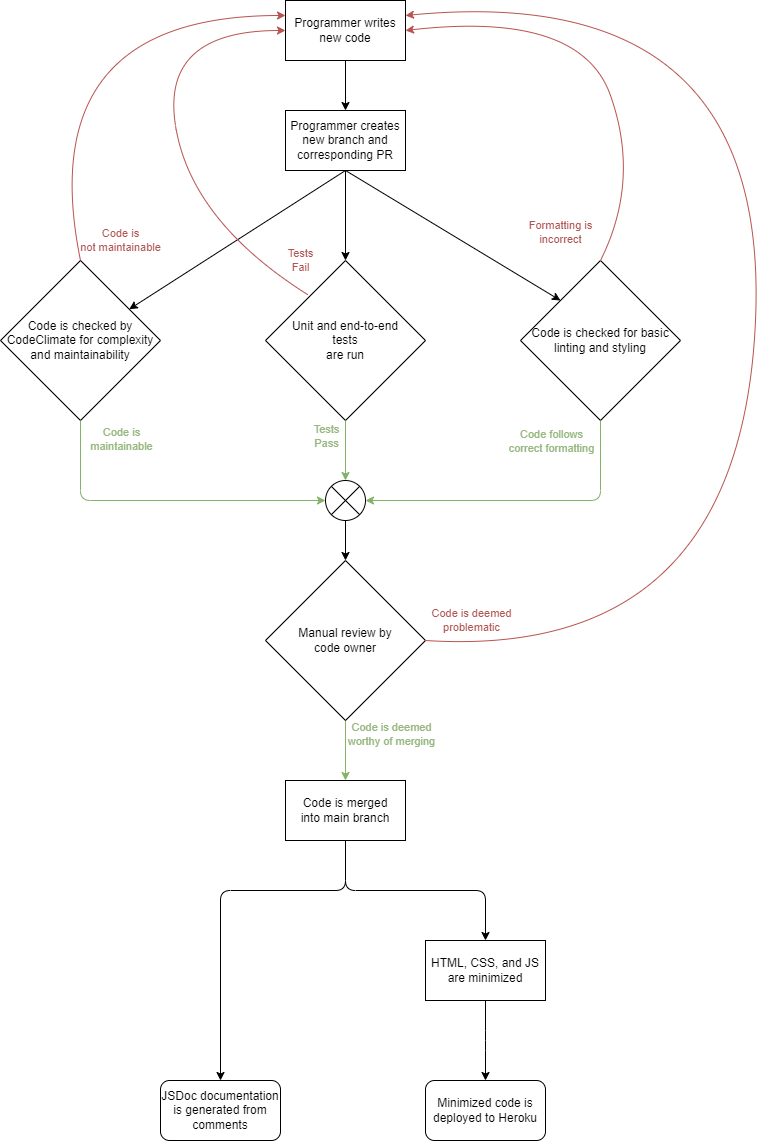

The diagram above was exported from draw.io. Its source (the exported page's mxGraphModel, read from the mxfile embedded in the PNG):
<mxGraphModel dx="1118" dy="800" grid="1" gridSize="10" guides="1" tooltips="1" connect="1" arrows="1" fold="1" page="1" pageScale="1" pageWidth="850" pageHeight="1100" math="0" shadow="0">
  <root>
    <mxCell id="0" />
    <mxCell id="1" parent="0" />
    <mxCell id="13" style="edgeStyle=none;html=1;exitX=0.5;exitY=1;exitDx=0;exitDy=0;entryX=0.5;entryY=0;entryDx=0;entryDy=0;" edge="1" parent="1" source="2" target="3">
      <mxGeometry relative="1" as="geometry" />
    </mxCell>
    <mxCell id="2" value="Programmer writes new code" style="rounded=0;whiteSpace=wrap;html=1;" vertex="1" parent="1">
      <mxGeometry x="365" y="60" width="120" height="60" as="geometry" />
    </mxCell>
    <mxCell id="3" value="Programmer creates new branch and corresponding PR" style="rounded=0;whiteSpace=wrap;html=1;" vertex="1" parent="1">
      <mxGeometry x="365" y="170" width="120" height="60" as="geometry" />
    </mxCell>
    <mxCell id="4" value="Code is checked by CodeClimate for complexity and maintainability" style="rhombus;whiteSpace=wrap;html=1;" vertex="1" parent="1">
      <mxGeometry x="80" y="320" width="160" height="160" as="geometry" />
    </mxCell>
    <mxCell id="5" value="Unit and end-to-end&lt;br&gt;tests&lt;br&gt;are run" style="rhombus;whiteSpace=wrap;html=1;" vertex="1" parent="1">
      <mxGeometry x="345" y="320" width="160" height="160" as="geometry" />
    </mxCell>
    <mxCell id="7" value="Code is checked for basic linting and styling" style="rhombus;whiteSpace=wrap;html=1;" vertex="1" parent="1">
      <mxGeometry x="600" y="320" width="160" height="160" as="geometry" />
    </mxCell>
    <mxCell id="9" value="" style="endArrow=classic;html=1;exitX=0.5;exitY=1;exitDx=0;exitDy=0;" edge="1" parent="1" source="3" target="4">
      <mxGeometry width="50" height="50" relative="1" as="geometry">
        <mxPoint x="260" y="320" as="sourcePoint" />
        <mxPoint x="310" y="270" as="targetPoint" />
      </mxGeometry>
    </mxCell>
    <mxCell id="10" value="" style="endArrow=classic;html=1;exitX=0.5;exitY=1;exitDx=0;exitDy=0;" edge="1" parent="1" source="3" target="5">
      <mxGeometry width="50" height="50" relative="1" as="geometry">
        <mxPoint x="400" y="410" as="sourcePoint" />
        <mxPoint x="450" y="360" as="targetPoint" />
      </mxGeometry>
    </mxCell>
    <mxCell id="11" value="" style="endArrow=classic;html=1;exitX=0.5;exitY=1;exitDx=0;exitDy=0;entryX=0;entryY=0;entryDx=0;entryDy=0;" edge="1" parent="1" source="3" target="7">
      <mxGeometry width="50" height="50" relative="1" as="geometry">
        <mxPoint x="400" y="410" as="sourcePoint" />
        <mxPoint x="450" y="360" as="targetPoint" />
      </mxGeometry>
    </mxCell>
    <mxCell id="15" value="" style="curved=1;endArrow=classic;html=1;entryX=0;entryY=0.5;entryDx=0;entryDy=0;exitX=0.263;exitY=0.213;exitDx=0;exitDy=0;exitPerimeter=0;fillColor=#f8cecc;strokeColor=#b85450;" edge="1" parent="1" source="5" target="2">
      <mxGeometry width="50" height="50" relative="1" as="geometry">
        <mxPoint x="400" y="380" as="sourcePoint" />
        <mxPoint x="260" y="150" as="targetPoint" />
        <Array as="points">
          <mxPoint x="270" y="280" />
          <mxPoint x="240" y="90" />
        </Array>
      </mxGeometry>
    </mxCell>
    <mxCell id="16" value="Tests&lt;br&gt;Fail" style="edgeLabel;html=1;align=center;verticalAlign=middle;resizable=0;points=[];fontColor=#B05452;labelBackgroundColor=none;" vertex="1" connectable="0" parent="15">
      <mxGeometry x="-0.2217" y="-7" relative="1" as="geometry">
        <mxPoint x="109" y="79" as="offset" />
      </mxGeometry>
    </mxCell>
    <mxCell id="17" value="" style="curved=1;endArrow=classic;html=1;fontColor=#FF3333;exitX=0.5;exitY=0;exitDx=0;exitDy=0;entryX=0;entryY=0.25;entryDx=0;entryDy=0;fillColor=#f8cecc;strokeColor=#b85450;" edge="1" parent="1" source="4" target="2">
      <mxGeometry width="50" height="50" relative="1" as="geometry">
        <mxPoint x="400" y="370" as="sourcePoint" />
        <mxPoint x="450" y="320" as="targetPoint" />
        <Array as="points">
          <mxPoint x="110" y="75" />
        </Array>
      </mxGeometry>
    </mxCell>
    <mxCell id="18" value="Code is&lt;br&gt;not maintainable" style="edgeLabel;html=1;align=center;verticalAlign=middle;resizable=0;points=[];fontColor=#b05452;labelBackgroundColor=none;" vertex="1" connectable="0" parent="17">
      <mxGeometry x="-0.9176" y="2" relative="1" as="geometry">
        <mxPoint x="46" as="offset" />
      </mxGeometry>
    </mxCell>
    <mxCell id="19" value="" style="curved=1;endArrow=classic;html=1;fontColor=#FF3333;exitX=0.5;exitY=0;exitDx=0;exitDy=0;entryX=1;entryY=0.5;entryDx=0;entryDy=0;fillColor=#f8cecc;strokeColor=#b85450;" edge="1" parent="1" source="7" target="2">
      <mxGeometry width="50" height="50" relative="1" as="geometry">
        <mxPoint x="640" y="250" as="sourcePoint" />
        <mxPoint x="690" y="200" as="targetPoint" />
        <Array as="points">
          <mxPoint x="720" y="240" />
          <mxPoint x="660" y="70" />
        </Array>
      </mxGeometry>
    </mxCell>
    <mxCell id="20" value="Formatting is&lt;br&gt;incorrect" style="edgeLabel;html=1;align=center;verticalAlign=middle;resizable=0;points=[];fontColor=#B05452;labelBackgroundColor=none;" vertex="1" connectable="0" parent="19">
      <mxGeometry x="-0.8676" y="5" relative="1" as="geometry">
        <mxPoint x="-49" y="1" as="offset" />
      </mxGeometry>
    </mxCell>
    <mxCell id="21" value="" style="shape=sumEllipse;perimeter=ellipsePerimeter;whiteSpace=wrap;html=1;backgroundOutline=1;fontColor=#FF3333;" vertex="1" parent="1">
      <mxGeometry x="405" y="540" width="40" height="40" as="geometry" />
    </mxCell>
    <mxCell id="23" value="" style="endArrow=classic;html=1;fontColor=#33FF33;exitX=0.5;exitY=1;exitDx=0;exitDy=0;entryX=0.5;entryY=0;entryDx=0;entryDy=0;fillColor=#d5e8d4;strokeColor=#82b366;" edge="1" parent="1" source="5" target="21">
      <mxGeometry width="50" height="50" relative="1" as="geometry">
        <mxPoint x="400" y="530" as="sourcePoint" />
        <mxPoint x="450" y="480" as="targetPoint" />
      </mxGeometry>
    </mxCell>
    <mxCell id="26" value="Tests&lt;br&gt;Pass" style="edgeLabel;html=1;align=center;verticalAlign=middle;resizable=0;points=[];fontColor=#96B77E;labelBackgroundColor=none;" vertex="1" connectable="0" parent="23">
      <mxGeometry x="-0.5" y="-1" relative="1" as="geometry">
        <mxPoint x="-19" as="offset" />
      </mxGeometry>
    </mxCell>
    <mxCell id="24" value="" style="edgeStyle=elbowEdgeStyle;elbow=horizontal;endArrow=classic;html=1;fontColor=#FF3333;exitX=0.5;exitY=1;exitDx=0;exitDy=0;entryX=0;entryY=0.5;entryDx=0;entryDy=0;fillColor=#d5e8d4;strokeColor=#82b366;" edge="1" parent="1" source="4" target="21">
      <mxGeometry width="50" height="50" relative="1" as="geometry">
        <mxPoint x="140" y="570" as="sourcePoint" />
        <mxPoint x="190" y="520" as="targetPoint" />
        <Array as="points">
          <mxPoint x="160" y="510" />
        </Array>
      </mxGeometry>
    </mxCell>
    <mxCell id="27" value="Code is&lt;br&gt;maintainable" style="edgeLabel;html=1;align=center;verticalAlign=middle;resizable=0;points=[];fontColor=#96b77e;labelBackgroundColor=none;" vertex="1" connectable="0" parent="24">
      <mxGeometry x="-0.8923" y="-2" relative="1" as="geometry">
        <mxPoint x="42" as="offset" />
      </mxGeometry>
    </mxCell>
    <mxCell id="25" value="" style="edgeStyle=elbowEdgeStyle;elbow=horizontal;endArrow=classic;html=1;fontColor=#FF3333;exitX=0.5;exitY=1;exitDx=0;exitDy=0;entryX=1;entryY=0.5;entryDx=0;entryDy=0;fillColor=#d5e8d4;strokeColor=#82b366;" edge="1" parent="1" source="7" target="21">
      <mxGeometry width="50" height="50" relative="1" as="geometry">
        <mxPoint x="570" y="580" as="sourcePoint" />
        <mxPoint x="620" y="530" as="targetPoint" />
        <Array as="points">
          <mxPoint x="680" y="520" />
        </Array>
      </mxGeometry>
    </mxCell>
    <mxCell id="28" value="Code follows&lt;br&gt;correct formatting" style="edgeLabel;html=1;align=center;verticalAlign=middle;resizable=0;points=[];fontColor=#96B77E;labelBackgroundColor=none;" vertex="1" connectable="0" parent="25">
      <mxGeometry x="-0.727" y="-1" relative="1" as="geometry">
        <mxPoint x="-49" y="-23" as="offset" />
      </mxGeometry>
    </mxCell>
    <mxCell id="34" style="edgeStyle=none;html=1;exitX=0.5;exitY=1;exitDx=0;exitDy=0;fontColor=#000000;fillColor=#d5e8d4;strokeColor=#82b366;" edge="1" parent="1" source="29" target="33">
      <mxGeometry relative="1" as="geometry" />
    </mxCell>
    <mxCell id="44" value="Code is deemed&lt;br&gt;worthy of merging" style="edgeLabel;html=1;align=center;verticalAlign=middle;resizable=0;points=[];fontColor=#96B77E;labelBackgroundColor=none;" vertex="1" connectable="0" parent="34">
      <mxGeometry x="-0.5833" y="1" relative="1" as="geometry">
        <mxPoint x="44" as="offset" />
      </mxGeometry>
    </mxCell>
    <mxCell id="29" value="Manual review by&lt;br&gt;code owner" style="rhombus;whiteSpace=wrap;html=1;" vertex="1" parent="1">
      <mxGeometry x="345" y="620" width="160" height="160" as="geometry" />
    </mxCell>
    <mxCell id="30" value="" style="endArrow=classic;html=1;fontColor=#33FF33;exitX=0.5;exitY=1;exitDx=0;exitDy=0;entryX=0.5;entryY=0;entryDx=0;entryDy=0;" edge="1" parent="1" source="21" target="29">
      <mxGeometry width="50" height="50" relative="1" as="geometry">
        <mxPoint x="410" y="630" as="sourcePoint" />
        <mxPoint x="460" y="580" as="targetPoint" />
      </mxGeometry>
    </mxCell>
    <mxCell id="31" value="" style="curved=1;endArrow=classic;html=1;fontColor=#FF3333;exitX=1;exitY=0.5;exitDx=0;exitDy=0;entryX=1;entryY=0.25;entryDx=0;entryDy=0;fillColor=#f8cecc;strokeColor=#b85450;" edge="1" parent="1" source="29" target="2">
      <mxGeometry width="50" height="50" relative="1" as="geometry">
        <mxPoint x="610" y="680" as="sourcePoint" />
        <mxPoint x="660" y="630" as="targetPoint" />
        <Array as="points">
          <mxPoint x="820" y="720" />
          <mxPoint x="850" y="40" />
        </Array>
      </mxGeometry>
    </mxCell>
    <mxCell id="32" value="Code is deemed&lt;br&gt;problematic" style="edgeLabel;html=1;align=center;verticalAlign=middle;resizable=0;points=[];fontColor=#B05452;labelBackgroundColor=none;" vertex="1" connectable="0" parent="31">
      <mxGeometry x="-0.9652" y="5" relative="1" as="geometry">
        <mxPoint x="21" y="-17" as="offset" />
      </mxGeometry>
    </mxCell>
    <mxCell id="33" value="&lt;font color=&quot;#000000&quot;&gt;Code is merged&lt;br&gt;into main branch&lt;br&gt;&lt;/font&gt;" style="rounded=0;whiteSpace=wrap;html=1;labelBackgroundColor=none;fontColor=#B05452;" vertex="1" parent="1">
      <mxGeometry x="365" y="840" width="120" height="60" as="geometry" />
    </mxCell>
    <mxCell id="35" value="JSDoc documentation is generated from comments" style="rounded=1;whiteSpace=wrap;html=1;labelBackgroundColor=none;fontColor=#000000;" vertex="1" parent="1">
      <mxGeometry x="240" y="1140" width="120" height="60" as="geometry" />
    </mxCell>
    <mxCell id="36" value="HTML, CSS, and JS are minimized" style="rounded=0;whiteSpace=wrap;html=1;labelBackgroundColor=none;fontColor=#000000;" vertex="1" parent="1">
      <mxGeometry x="505" y="1000" width="120" height="60" as="geometry" />
    </mxCell>
    <mxCell id="39" value="" style="edgeStyle=elbowEdgeStyle;elbow=vertical;endArrow=classic;html=1;fontColor=#000000;entryX=0.5;entryY=0;entryDx=0;entryDy=0;exitX=0.5;exitY=1;exitDx=0;exitDy=0;" edge="1" parent="1" source="33" target="35">
      <mxGeometry width="50" height="50" relative="1" as="geometry">
        <mxPoint x="140" y="960" as="sourcePoint" />
        <mxPoint x="190" y="910" as="targetPoint" />
        <Array as="points">
          <mxPoint x="370" y="950" />
        </Array>
      </mxGeometry>
    </mxCell>
    <mxCell id="40" value="" style="edgeStyle=elbowEdgeStyle;elbow=vertical;endArrow=classic;html=1;fontColor=#000000;exitX=0.5;exitY=1;exitDx=0;exitDy=0;entryX=0.5;entryY=0;entryDx=0;entryDy=0;" edge="1" parent="1" source="33" target="36">
      <mxGeometry width="50" height="50" relative="1" as="geometry">
        <mxPoint x="470" y="980" as="sourcePoint" />
        <mxPoint x="520" y="930" as="targetPoint" />
      </mxGeometry>
    </mxCell>
    <mxCell id="42" value="Minimized code is deployed to Heroku" style="rounded=1;whiteSpace=wrap;html=1;labelBackgroundColor=none;fontColor=#000000;" vertex="1" parent="1">
      <mxGeometry x="505" y="1140" width="120" height="60" as="geometry" />
    </mxCell>
    <mxCell id="43" value="" style="edgeStyle=elbowEdgeStyle;elbow=vertical;endArrow=classic;html=1;fontColor=#000000;exitX=0.5;exitY=1;exitDx=0;exitDy=0;" edge="1" parent="1" source="36" target="42">
      <mxGeometry width="50" height="50" relative="1" as="geometry">
        <mxPoint x="420" y="1120" as="sourcePoint" />
        <mxPoint x="470" y="1070" as="targetPoint" />
      </mxGeometry>
    </mxCell>
  </root>
</mxGraphModel>